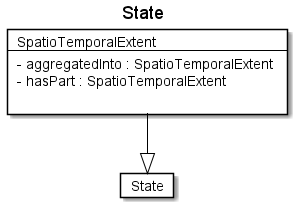

The diagram above was rendered by PlantUML. Its source (embedded in the PNG):
@startuml
Title State 

Card State #fff [
State
]
Card SpatioTemporalExtent #fff [
SpatioTemporalExtent
----
- aggregatedInto : SpatioTemporalExtent 
- hasPart : SpatioTemporalExtent 

]
SpatioTemporalExtent --|> State  #000 
@enduml